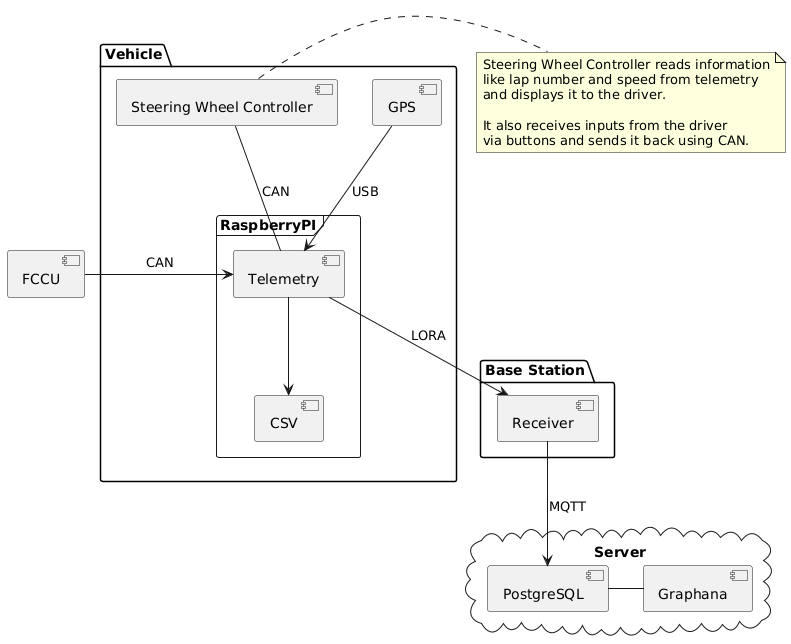

The diagram above was rendered by PlantUML. Its source (embedded in the PNG):
@startuml
package "Vehicle" {
    frame "RaspberryPI" {
        [Telemetry]
        [CSV]
    }
    [GPS]
    [Steering Wheel Controller]
}

package "Base Station" {
    [Receiver]
}

cloud "Server" {
    [PostgreSQL]
    [Graphana]
}

' Inputs
[GPS] --> [Telemetry] : USB
[Steering Wheel Controller] -- [Telemetry] : CAN
[FCCU] -> [Telemetry] : CAN

' Outputs
[Telemetry] --> [CSV]
[Telemetry] --> [Receiver] : LORA
[Receiver] --> [PostgreSQL] : MQTT
[PostgreSQL] - [Graphana]

' Notes
note right of [Steering Wheel Controller]
    Steering Wheel Controller reads information
    like lap number and speed from telemetry
    and displays it to the driver.

    It also receives inputs from the driver
    via buttons and sends it back using CAN.
end note
@enduml